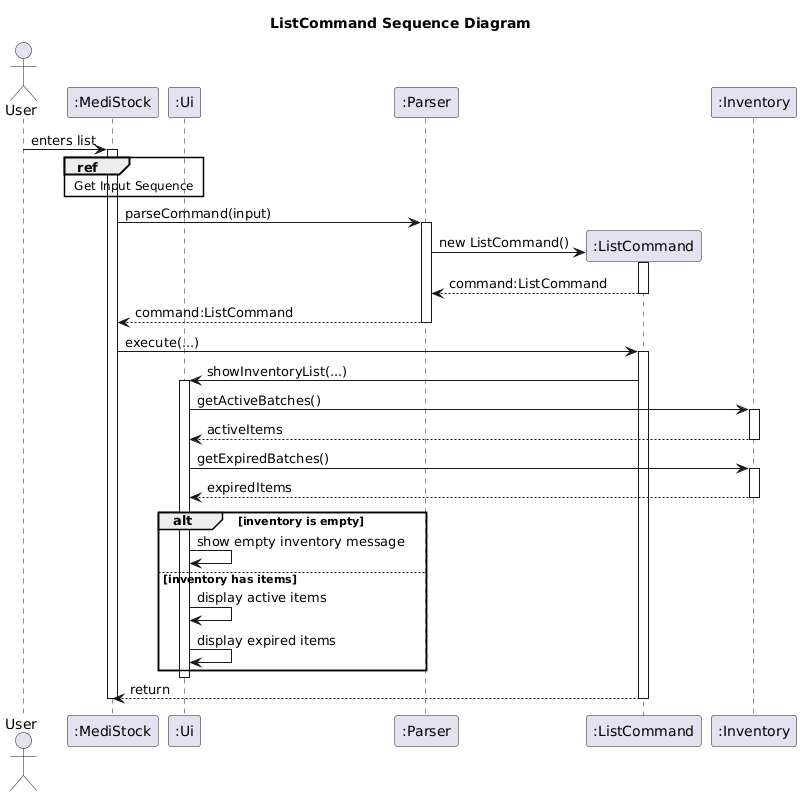

The diagram above was rendered by PlantUML. Its source (embedded in the PNG):
@startuml
title ListCommand Sequence Diagram

actor User
participant ":MediStock" as App
participant ":Ui" as Ui
participant ":Parser" as Parser
participant ":ListCommand" as ListCommand
participant ":Inventory" as Inventory

User -> App : enters list
activate App
ref over App, Ui
    Get Input Sequence
end

App -> Parser : parseCommand(input)
activate Parser

create ListCommand
Parser -> ListCommand : new ListCommand()
activate ListCommand
ListCommand --> Parser : command:ListCommand
deactivate ListCommand

Parser --> App : command:ListCommand
deactivate Parser

App -> ListCommand : execute(...)
activate ListCommand

ListCommand -> Ui : showInventoryList(...)
activate Ui

Ui -> Inventory : getActiveBatches()
activate Inventory
Inventory --> Ui : activeItems
deactivate Inventory

Ui -> Inventory : getExpiredBatches()
activate Inventory
Inventory --> Ui : expiredItems
deactivate Inventory

alt inventory is empty
    Ui -> Ui : show empty inventory message
else inventory has items
    Ui -> Ui : display active items
    Ui -> Ui : display expired items
end

deactivate Ui
ListCommand --> App : return
deactivate ListCommand

deactivate App
@enduml